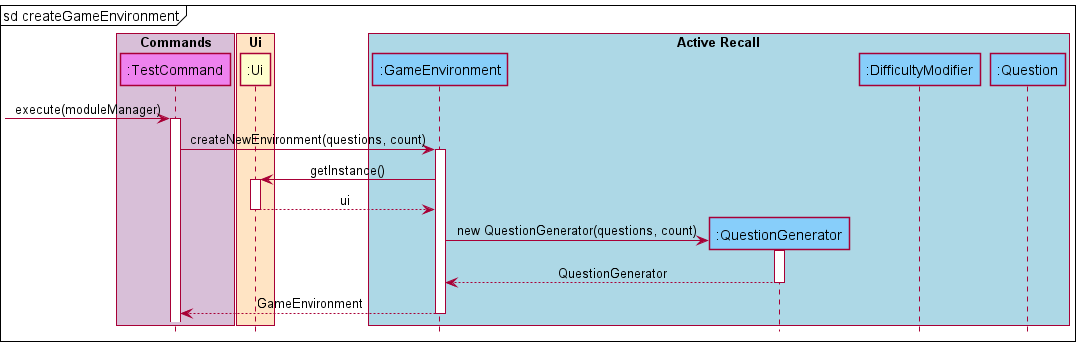

The diagram above was rendered by PlantUML. Its source (embedded in the PNG):
@startuml
'https://plantuml.com/sequence-diagram

!include ../SequenceStyle.puml

mainframe sd createGameEnvironment

box "Commands" #thistle
participant ":TestCommand" as TestCommand #violet
endbox
box "Ui" #bisque
participant ":Ui" as Ui
endbox
box "Active Recall" #lightblue
participant ":GameEnvironment" as GameEnvironment #lightskyblue
participant ":QuestionGenerator" as QuestionGenerator #lightskyblue
participant ":DifficultyModifier" as DifficultyModifier #lightskyblue
participant ":Question" as Question #lightskyblue
endbox

-> TestCommand : execute(moduleManager)
activate TestCommand
TestCommand -> GameEnvironment : createNewEnvironment(questions, count)
activate GameEnvironment
  GameEnvironment -> Ui : getInstance()
  activate Ui
  return ui
  create QuestionGenerator
  GameEnvironment -> QuestionGenerator : new QuestionGenerator(questions, count)
  activate QuestionGenerator
  return QuestionGenerator
return GameEnvironment

@enduml